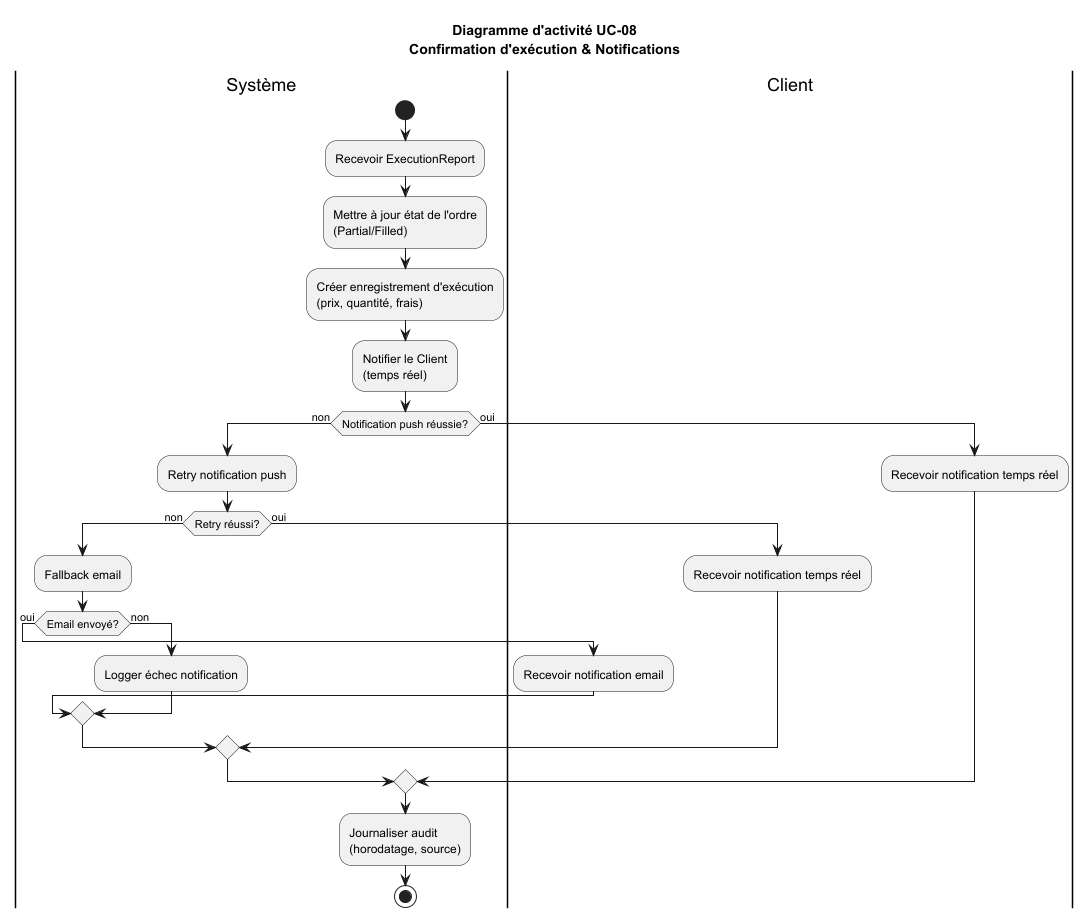

The diagram above was rendered by PlantUML. Its source (embedded in the PNG):
@startuml UC-08 Activity Diagram

title Diagramme d'activité UC-08\nConfirmation d'exécution & Notifications

|Système|
start
:Recevoir ExecutionReport;
:Mettre à jour état de l'ordre\n(Partial/Filled);
:Créer enregistrement d'exécution\n(prix, quantité, frais);

:Notifier le Client\n(temps réel);

if (Notification push réussie?) then (non)
  :Retry notification push;

  if (Retry réussi?) then (non)
    :Fallback email;

    if (Email envoyé?) then (oui)
      |Client|
      :Recevoir notification email;
    else (non)
      |Système|
      :Logger échec notification;
    endif
  else (oui)
    |Client|
    :Recevoir notification temps réel;
  endif
else (oui)
  |Client|
  :Recevoir notification temps réel;
endif

|Système|
:Journaliser audit\n(horodatage, source);

stop

@enduml